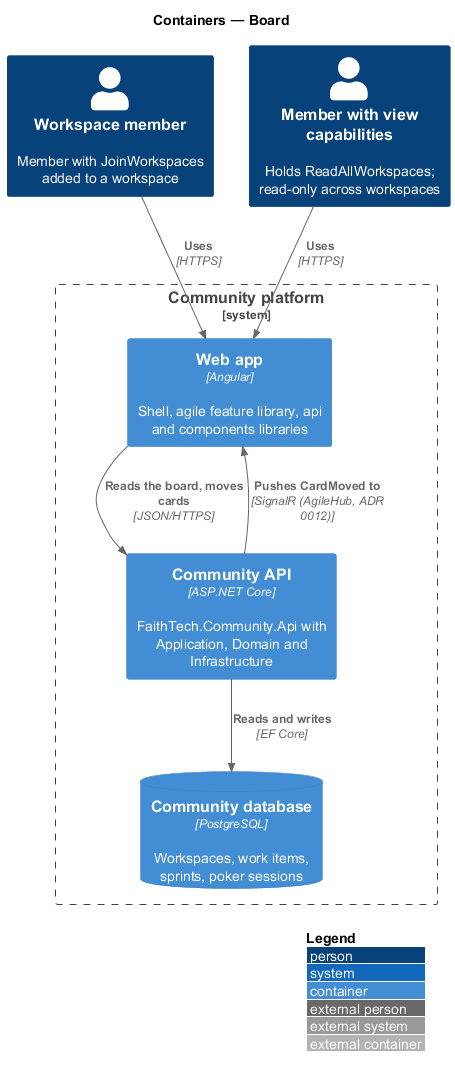

The diagram above was rendered by PlantUML. Its source (embedded in the PNG):
@startuml
!include <C4/C4_Container>
LAYOUT_WITH_LEGEND()
title Containers — Board

Person(member, "Workspace member", "Member with JoinWorkspaces added to a workspace")
Person(staff, "Member with view capabilities", "Holds ReadAllWorkspaces; read-only across workspaces")
System_Boundary(ftc, "Community platform") {
  Container(web, "Web app", "Angular", "Shell, agile feature library, api and components libraries")
  Container(api, "Community API", "ASP.NET Core", "FaithTech.Community.Api with Application, Domain and Infrastructure")
  ContainerDb(db, "Community database", "PostgreSQL", "Workspaces, work items, sprints, poker sessions")
}

Rel(member, web, "Uses", "HTTPS")
Rel(staff, web, "Uses", "HTTPS")
Rel(web, api, "Reads the board, moves cards", "JSON/HTTPS")
Rel(api, web, "Pushes CardMoved to", "SignalR (AgileHub, ADR 0012)")
Rel(api, db, "Reads and writes", "EF Core")
@enduml